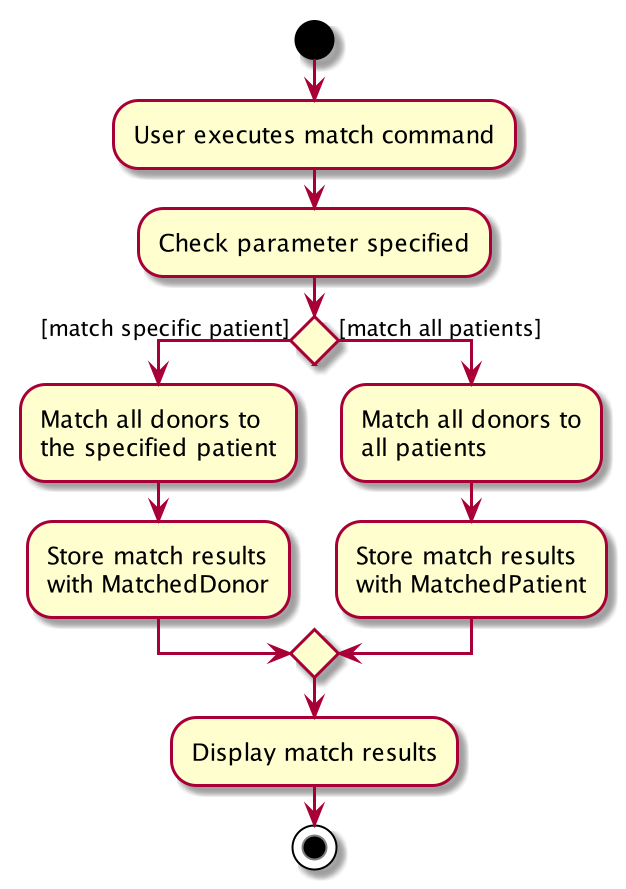

The diagram above was rendered by PlantUML. Its source (embedded in the PNG):
@startuml
start
:User executes match command;
:Check parameter specified;
if () then ([match specific patient])
    :Match all donors to 
    the specified patient;
    :Store match results 
    with MatchedDonor;
else ([match all patients])
    :Match all donors to 
    all patients;
    :Store match results 
    with MatchedPatient;
endif
:Display match results;
stop
@enduml